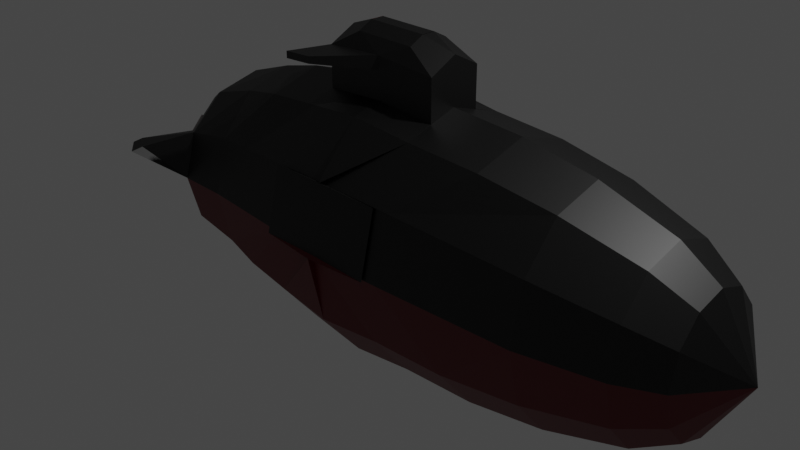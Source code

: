 # Source: submarine.blend  (saved by Blender 2.93.20; exported with 4.5.12 LTS)
import bpy
from mathutils import Matrix  # noqa: F401  (used for matrix-valued properties, if any)

bpy.ops.wm.read_factory_settings(use_empty=True)
scene = bpy.context.scene
scene.name = 'Scene'

# ---- collections
col_collection = bpy.data.collections.new('Collection'); scene.collection.children.link(col_collection)

# ---- materials (node trees are filled in below, after node groups)
mat_material_007 = bpy.data.materials.new('Material.007')
mat_material_007.use_transparent_shadow = False
mat_material = bpy.data.materials.new('Material')
mat_material.use_transparent_shadow = False
mat_material_008 = bpy.data.materials.new('Material.008')
mat_material_008.use_transparent_shadow = False

# ---- material node trees
mat_material_007.use_nodes = True; mat_material_007.node_tree.nodes.clear()
_N = mat_material_007.node_tree.nodes; _L = mat_material_007.node_tree.links
n0 = _N.new('ShaderNodeBsdfPrincipled'); n0.name = 'Principled BSDF'; n0.location = (10, 300)
n0.distribution = 'GGX'
n0.subsurface_method = 'BURLEY'
n0.inputs[0].default_value = (0.0, 0.0, 0.0, 1.0)
n0.inputs[3].default_value = 1.45
n0.inputs[27].default_value = (0.0, 0.0, 0.0, 1.0)
n0.inputs[28].default_value = 1.0
n1 = _N.new('ShaderNodeOutputMaterial'); n1.name = 'Material Output'; n1.location = (300, 300)
_L.new(n0.outputs[0], n1.inputs[0])
n1.is_active_output = True
mat_material.use_nodes = True; mat_material.node_tree.nodes.clear()
_N = mat_material.node_tree.nodes; _L = mat_material.node_tree.links
n0 = _N.new('ShaderNodeBsdfPrincipled'); n0.name = 'Principled BSDF'; n0.location = (10, 300)
n0.distribution = 'GGX'
n0.subsurface_method = 'BURLEY'
n0.inputs[0].default_value = (0.1193, 0.0, 0.003136, 1.0)
n0.inputs[3].default_value = 1.45
n0.inputs[27].default_value = (0.0, 0.0, 0.0, 1.0)
n0.inputs[28].default_value = 1.0
n1 = _N.new('ShaderNodeOutputMaterial'); n1.name = 'Material Output'; n1.location = (300, 300)
_L.new(n0.outputs[0], n1.inputs[0])
n1.is_active_output = True
mat_material_008.use_nodes = True; mat_material_008.node_tree.nodes.clear()
_N = mat_material_008.node_tree.nodes; _L = mat_material_008.node_tree.links
n0 = _N.new('ShaderNodeBsdfPrincipled'); n0.name = 'Principled BSDF'; n0.location = (10, 300)
n0.distribution = 'GGX'
n0.subsurface_method = 'BURLEY'
n0.inputs[0].default_value = (0.3185, 0.2825, 0.2825, 1.0)
n0.inputs[3].default_value = 1.45
n0.inputs[27].default_value = (0.0, 0.0, 0.0, 1.0)
n0.inputs[28].default_value = 1.0
n1 = _N.new('ShaderNodeOutputMaterial'); n1.name = 'Material Output'; n1.location = (300, 300)
_L.new(n0.outputs[0], n1.inputs[0])
n1.is_active_output = True

# ---- world
world_world = bpy.data.worlds.new('World'); scene.world = world_world
world_world.use_nodes = True; world_world.node_tree.nodes.clear()
_N = world_world.node_tree.nodes; _L = world_world.node_tree.links
n0 = _N.new('ShaderNodeOutputWorld'); n0.name = 'World Output'; n0.location = (300, 300)
n1 = _N.new('ShaderNodeBackground'); n1.name = 'Background'; n1.location = (10, 300)
n1.inputs[0].default_value = (0.05088, 0.05088, 0.05088, 1.0)
_L.new(n1.outputs[0], n0.inputs[0])
n0.is_active_output = True
world_world.color = (0.05088, 0.05088, 0.05088)
world_world.use_sun_shadow = False
world_world.sun_shadow_jitter_overblur = 0.0

# ---- cameras
cam_camera = bpy.data.cameras.new('Camera')
cam_camera.clip_end = 100.0
cam_camera.ortho_scale = 7.314

# ---- lights
light_light = bpy.data.lights.new('Light', 'POINT')
light_light.transmission_factor = 0.0
light_light.energy = 1000.0
light_light.shadow_soft_size = 0.1
light_light.shadow_maximum_resolution = 0.006
light_light.use_absolute_resolution = True

# ---- meshes
me_cylinder = bpy.data.meshes.new('Cylinder')
me_cylinder.from_pydata([(0.0, 1.0, -1.0), (0.5, 0.866, -1.0), (0.866, 0.5, -1.0), (1.0, -4.371e-08, -1.0), (0.866, -0.5, -1.0), (0.5, -0.866, -1.0), (1.51e-07, -1.0, -1.0), (-0.5, -0.866, -1.0), (-0.866, -0.5, -1.0), (-1.0, -4.649e-07, -1.0), (-0.866, 0.5, -1.0), (-0.5, 0.866, -1.0), (1.643e-08, 1.225, -5.25e-05), (0.7316, 1.061, -5.249e-05), (1.267, 0.6125, -5.249e-05), (1.463, -2.235e-08, -5.249e-05), (1.267, -0.6125, -5.249e-05), (0.7316, -1.061, -5.249e-05), (2.374e-07, -1.225, -5.25e-05), (-0.7316, -1.061, -5.25e-05), (-1.267, -0.6125, -5.25e-05), (-1.267, 0.6125, -5.25e-05), (-0.7316, 1.061, -5.25e-05), (0.01554, -0.0008478, 1.703), (0.01655, -0.001075, 1.703), (0.01729, -0.001697, 1.703), (0.01757, -0.002546, 1.703), (0.01729, -0.003395, 1.703), (0.01655, -0.004017, 1.703), (0.01554, -0.004244, 1.703), (0.01452, -0.004017, 1.703), (0.01378, -0.003395, 1.703), (0.01351, -0.002546, 1.703), (0.01378, -0.001697, 1.703), (0.01452, -0.001075, 1.703), (0.6558, 0.9509, -0.5491), (1.136, 0.549, -0.5491), (1.312, -3.387e-08, -0.5491), (1.136, -0.549, -0.5491), (0.6558, -0.9509, -0.5491), (-0.01341, -1.098, -0.2589), (-0.6692, -0.9509, -0.2589), (-1.136, -0.549, -0.5491), (-1.312, -4.964e-07, -0.5491), (-1.136, 0.549, -0.5491), (-0.6759, 0.9509, -0.2618), (-0.02011, 1.098, -0.2618), (0.6946, 1.007, 0.2914), (1.203, 0.5815, 0.2914), (1.389, -2.775e-08, 0.2914), (1.203, -0.5815, 0.2914), (0.6946, -1.007, 0.2914), (-0.01341, -1.163, -0.001509), (-0.708, -1.007, -0.001509), (-1.203, -0.5815, 0.2914), (-1.389, -5.176e-07, 0.2914), (-1.203, 0.5815, 0.2914), (-0.7147, 1.007, -0.001509), (-0.02011, 1.163, -0.001509), (-0.02011, 1.163, -0.003526), (0.6946, 1.007, -0.2908), (1.203, 0.5815, -0.2908), (1.389, -2.775e-08, -0.2908), (1.203, -0.5815, -0.2908), (0.6946, -1.007, -0.2908), (-0.01341, -1.163, -0.0006815), (-0.708, -1.007, -0.0006815), (-1.203, -0.5815, -0.2908), (-1.389, -5.176e-07, -0.2908), (-1.203, 0.5815, -0.2908), (-0.7147, 1.007, -0.003526), (0.5972, 0.866, -0.7557), (1.034, 0.5, -0.7557), (1.194, -4.371e-08, -0.7557), (1.034, -0.5, -0.7557), (0.5972, -0.866, -0.7557), (1.695e-07, -1.0, -0.7557), (-0.5972, -0.866, -0.7557), (-1.034, -0.5, -0.7557), (-1.194, -4.649e-07, -0.7557), (-1.034, 0.5, -0.7557), (-0.5972, 0.866, -0.7557), (-1.082e-08, 1.0, -0.7557), (2.889e-08, 0.8385, -1.096), (0.4192, 0.7261, -1.096), (0.7261, 0.4192, -1.096), (0.8385, -5.912e-08, -1.096), (0.7261, -0.4192, -1.096), (0.4192, -0.7261, -1.096), (1.555e-07, -0.8385, -1.096), (-0.4192, -0.7261, -1.096), (-0.7261, -0.4192, -1.096), (-0.8385, -4.123e-07, -1.096), (-0.7261, 0.4192, -1.096), (-0.4192, 0.7261, -1.096), (4.029e-08, 0.6061, -1.126), (0.3031, 0.5249, -1.126), (0.5249, 0.3031, -1.126), (0.6061, -6.283e-08, -1.126), (0.5249, -0.3031, -1.126), (0.3031, -0.5249, -1.126), (1.297e-07, -0.6061, -1.126), (-0.3031, -0.5249, -1.126), (-0.5249, -0.3031, -1.126), (-0.6061, -3.274e-07, -1.126), (-0.5249, 0.3031, -1.126), (-0.3031, 0.5249, -1.126), (2.984e-08, 0.719, -1.126), (0.3595, 0.6227, -1.126), (0.6227, 0.3595, -1.126), (0.719, -6.98e-08, -1.126), (0.6227, -0.3595, -1.126), (0.3595, -0.6227, -1.126), (1.384e-07, -0.719, -1.126), (-0.3595, -0.6227, -1.126), (-0.6227, -0.3595, -1.126), (-0.719, -3.727e-07, -1.126), (-0.6227, 0.3595, -1.126), (-0.3595, 0.6227, -1.126), (1.194e-07, 0.185, -1.126), (0.09251, 0.1602, -1.126), (0.1602, 0.09251, -1.126), (0.185, -3.035e-08, -1.126), (0.1602, -0.09251, -1.126), (0.09251, -0.1602, -1.126), (1.429e-07, -0.185, -1.126), (-0.09251, -0.1602, -1.126), (-0.1602, -0.09251, -1.126), (-0.185, -1.195e-07, -1.126), (-0.1602, 0.09251, -1.126), (-0.09251, 0.1602, -1.126), (9.993e-08, 0.6061, -1.126), (0.3031, 0.5249, -1.126), (0.5249, 0.3031, -1.126), (0.6061, -6.283e-08, -1.126), (0.5249, -0.3031, -1.126), (0.3031, -0.5249, -1.126), (1.951e-07, -0.6061, -1.126), (-0.3031, -0.5249, -1.126), (-0.5249, -0.3031, -1.126), (-0.6061, -3.274e-07, -1.126), (-0.5249, 0.3031, -1.126), (-0.3031, 0.5249, -1.126), (5.695e-08, 0.185, -1.108), (0.09251, 0.1602, -1.108), (0.1602, 0.09251, -1.108), (0.185, -3.035e-08, -1.108), (0.1602, -0.09251, -1.108), (0.09251, -0.1602, -1.108), (7.49e-08, -0.185, -1.108), (-0.09251, -0.1602, -1.108), (-0.1602, -0.09251, -1.108), (-0.185, -1.195e-07, -1.108), (-0.1602, 0.09251, -1.108), (-0.09251, 0.1602, -1.108), (7.208e-08, 0.185, -1.127), (0.09251, 0.1602, -1.127), (0.1602, 0.09251, -1.127), (0.185, -3.035e-08, -1.127), (0.1602, -0.09251, -1.127), (0.09251, -0.1602, -1.127), (9.003e-08, -0.185, -1.127), (-0.09251, -0.1602, -1.127), (-0.1602, -0.09251, -1.127), (-0.185, -1.195e-07, -1.127), (-0.1602, 0.09251, -1.127), (-0.09251, 0.1602, -1.127), (5.867e-08, 0.185, -1.16), (0.09251, 0.1602, -1.16), (0.1602, 0.09251, -1.16), (0.185, -3.035e-08, -1.16), (0.1602, -0.09251, -1.16), (0.09251, -0.1602, -1.16), (7.662e-08, -0.185, -1.16), (-0.09251, -0.1602, -1.16), (-0.1602, -0.09251, -1.16), (-0.185, -1.195e-07, -1.16), (-0.1602, 0.09251, -1.16), (-0.09251, 0.1602, -1.16), (5.866e-08, 0.185, -1.16), (0.09251, 0.1602, -1.16), (0.1602, 0.09251, -1.16), (0.185, -3.035e-08, -1.16), (0.1602, -0.09251, -1.16), (0.09251, -0.1602, -1.16), (7.661e-08, -0.185, -1.16), (-0.09251, -0.1602, -1.16), (-0.1602, -0.09251, -1.16), (-0.185, -1.195e-07, -1.16), (-0.1602, 0.09251, -1.16), (-0.09251, 0.1602, -1.16), (-0.1602, -0.09251, -1.144), (-7.191e-08, 0.1201, -1.222), (6.494e-08, 0.185, -1.144), (0.06005, 0.104, -1.222), (0.09251, 0.1602, -1.144), (0.104, 0.06005, -1.222), (-0.09251, 0.1602, -1.144), (0.1201, -1.299e-08, -1.222), (0.1602, -0.09251, -1.144), (0.104, -0.06005, -1.222), (-0.09251, -0.1602, -1.144), (0.06005, -0.104, -1.222), (-0.185, -1.195e-07, -1.144), (-2.68e-08, -0.1201, -1.222), (-0.1602, 0.09251, -1.144), (-0.06005, -0.104, -1.222), (0.1602, 0.09251, -1.144), (-0.104, -0.06005, -1.222), (0.185, -3.035e-08, -1.144), (-0.1201, -7.072e-08, -1.222), (0.09251, -0.1602, -1.144), (-0.104, 0.06005, -1.222), (8.29e-08, -0.185, -1.144), (-0.06005, 0.104, -1.222), (-1.774e-07, 0.006068, -1.256), (-1.324e-07, 0.06461, -1.245), (0.003034, 0.005255, -1.256), (0.03231, 0.05596, -1.245), (0.005255, 0.003034, -1.256), (0.05596, 0.03231, -1.245), (0.006068, 1.583e-08, -1.256), (0.06461, 5.778e-10, -1.245), (0.005255, -0.003034, -1.256), (0.05596, -0.03231, -1.245), (0.003034, -0.005255, -1.256), (0.03231, -0.05596, -1.245), (-9.174e-08, -0.006068, -1.256), (-6.712e-08, -0.06461, -1.245), (-0.003034, -0.005255, -1.256), (-0.03231, -0.05596, -1.245), (-0.005255, -0.003034, -1.256), (-0.05596, -0.03231, -1.245), (-0.006068, 4.191e-09, -1.256), (-0.06461, -3.182e-08, -1.245), (-0.005255, 0.003034, -1.256), (-0.05596, 0.03231, -1.245), (-0.003034, 0.005255, -1.256), (-0.03231, 0.05596, -1.245), (5.866e-08, 0.185, -1.16), (0.09251, 0.1602, -1.16), (7.661e-08, -0.185, -1.16), (-0.09251, -0.1602, -1.16), (6.494e-08, 0.185, -1.144), (0.09251, 0.1602, -1.144), (-0.09251, -0.1602, -1.144), (8.29e-08, -0.185, -1.144), (1.045e-07, 0.1169, -1.16), (0.05359, 0.1013, -1.16), (0.09282, 0.05847, -1.16), (1.149e-07, -0.1169, -1.16), (-0.05359, -0.1013, -1.16), (-0.09282, -0.05847, -1.16), (1.178e-07, -0.1169, -1.144), (-0.05359, -0.1013, -1.144), (0.05359, 0.1013, -1.144), (-0.09282, -0.05847, -1.144), (1.074e-07, 0.1169, -1.144), (0.09282, 0.05847, -1.144), (0.151, 0.7319, -1.16), (0.3454, 0.6526, -1.16), (0.5055, 0.5087, -1.16), (-0.151, -0.7319, -1.16), (-0.3454, -0.6526, -1.16), (-0.5055, -0.5087, -1.16), (-0.151, -0.7319, -1.144), (-0.3454, -0.6526, -1.144), (0.3454, 0.6526, -1.144), (-0.5055, -0.5087, -1.144), (0.151, 0.7319, -1.144), (0.5055, 0.5087, -1.144), (-1.203, -0.5815, 0.2914), (-1.267, -0.6125, -5.25e-05), (-1.389, -5.176e-07, 0.2914), (-1.592, -0.2937, 0.2914), (-1.203, 0.5815, 0.2914), (-1.267, 0.6125, -5.25e-05), (-1.203, -0.5815, -0.2908), (-1.389, -5.176e-07, -0.2908), (-1.203, 0.5815, -0.2908), (-1.297, -0.2937, 0.2914), (-1.35, -0.3094, -5.25e-05), (-1.451, -5.969e-07, 0.2914), (1.842e-08, 1.163, 0.2914), (-1.297, 0.2937, 0.2914), (-1.35, 0.3094, -5.25e-05), (-1.297, -0.2937, -0.2908), (-1.451, -5.969e-07, -0.2908), (-1.297, 0.2937, -0.2908), (-1.645, -0.3094, -7.259e-05), (-1.745, -6.868e-07, 0.2914), (-1.592, 0.2937, 0.2914), (-1.645, 0.3094, -7.259e-05), (-1.592, -0.2937, -0.2908), (-1.745, -6.868e-07, -0.2908), (-1.592, 0.2937, -0.2908), (-0.7316, 1.061, -5.25e-05), (-0.6946, 1.007, 0.2914), (-0.7316, -1.061, -5.25e-05), (-0.6946, -1.007, 0.2914), (2.374e-07, -1.225, -5.25e-05), (2.282e-07, -1.163, 0.2914), (1.643e-08, 1.225, -5.25e-05), (6.759e-09, 1.163, -0.2908), (-1.738, -0.2937, 0.2914), (-1.933, -0.2289, 0.1446), (-1.932, -0.2288, 0.1467), (-1.932, -0.2288, -0.1469), (-1.791, -0.3094, -8.261e-05), (-2.014, 0.07289, 0.1446), (-2.014, -0.07289, 0.1446), (-1.892, -7.315e-07, 0.2914), (-2.014, -0.07289, 0.1467), (-2.014, 0.07289, 0.1467), (-2.014, 0.07289, -0.1469), (-2.014, -0.07289, -0.1469), (-1.933, 0.2289, 0.1446), (-1.738, 0.2937, 0.2914), (-1.791, 0.3094, -8.261e-05), (-1.932, 0.2288, -0.1469), (-1.932, 0.2288, 0.1467), (-1.933, -0.2289, -0.144), (-1.738, -0.2937, -0.2908), (-2.014, 0.07289, -0.144), (-1.892, -7.315e-07, -0.2908), (-2.014, -0.07289, -0.144), (-1.738, 0.2937, -0.2908), (-1.933, 0.2289, -0.144), (2.165e-07, -1.163, -0.2908), (-0.6946, -1.007, -0.2908), (-0.6946, 1.007, -0.2908), (-0.6946, 1.007, -0.2908), (6.759e-09, 1.163, -0.2908), (-0.6946, 1.007, 0.2914), (1.842e-08, 1.163, 0.2914), (-0.6946, -1.007, 0.2914), (-0.7316, -1.061, -5.25e-05), (-0.7316, 1.061, -5.25e-05), (1.643e-08, 1.225, -5.25e-05), (2.165e-07, -1.163, -0.2908), (-0.6946, -1.007, -0.2908), (2.282e-07, -1.163, 0.2914), (2.374e-07, -1.225, -5.25e-05), (0.007769, 1.019, 0.9975), (0.617, 0.8822, 0.9975), (1.063, 0.5088, 0.9975), (1.226, -0.001273, 0.9975), (1.063, -0.5113, 0.9975), (0.617, -0.8847, 0.9975), (0.007769, -1.021, 0.9975), (-0.6015, -0.8847, 0.9975), (-1.048, -0.5113, 0.9975), (-1.211, -0.001273, 0.9975), (-1.048, 0.5088, 0.9975), (-0.6015, 0.8822, 0.9975), (0.01165, 0.8144, 1.35), (0.4992, 0.705, 1.35), (0.856, 0.4062, 1.35), (0.9867, -0.00191, 1.35), (0.856, -0.41, 1.35), (0.4992, -0.7088, 1.35), (0.01165, -0.8182, 1.35), (-0.4759, -0.7088, 1.35), (-0.8327, -0.41, 1.35), (-0.9634, -0.00191, 1.35), (-0.8327, 0.4062, 1.35), (-0.4759, 0.705, 1.35), (0.6783, 0.9773, 0.6444), (1.172, 0.564, 0.6444), (1.353, -0.0006365, 0.6444), (1.172, -0.5653, 0.6444), (0.6783, -0.9786, 0.6444), (-0.009522, -1.13, 0.3515), (-0.684, -0.9786, 0.3515), (-1.164, -0.5653, 0.6444), (-1.345, -0.000637, 0.6444), (-1.164, 0.564, 0.6444), (-0.6907, 0.9773, 0.3515), (-0.01623, 1.129, 0.3515), (0.0136, 0.5953, 1.527), (0.3705, 0.5153, 1.527), (0.6317, 0.2966, 1.527), (0.7274, -0.002228, 1.527), (0.6317, -0.301, 1.527), (0.3705, -0.5197, 1.527), (0.0136, -0.5998, 1.527), (-0.3433, -0.5197, 1.527), (-0.6045, -0.301, 1.527), (-0.7002, -0.002228, 1.527), (-0.6045, 0.2966, 1.527), (-0.3433, 0.5153, 1.527), (-1.668, -0.7022, -0.2267), (-1.642, -0.6945, -0.3705), (-1.715, -0.6945, -0.3705), (-1.741, -0.7022, -0.2268), (-1.667, 0.6879, -0.2215), (-1.64, 0.6798, -0.3707), (-1.743, 0.6879, -0.2215), (-1.715, 0.6798, -0.3707), (-0.3992, 1.424, -1.169), (-0.3623, 1.558, -1.169), (-0.3933, 1.284, -1.265), (-0.3623, 1.396, -1.265), (-0.3437, -1.456, -1.138), (-0.3617, -1.322, -1.138), (-0.3437, -1.294, -1.234), (-0.3588, -1.182, -1.234), (0.01457, 0.2972, 1.615), (0.1935, 0.2571, 1.615), (0.3245, 0.1474, 1.615), (0.3725, -0.002387, 1.615), (0.3245, -0.1522, 1.615), (0.1935, -0.2619, 1.615), (0.01457, -0.302, 1.615), (-0.1644, -0.2619, 1.615), (-0.2954, -0.1522, 1.615), (-0.3433, -0.002387, 1.615), (-0.2954, 0.1474, 1.615), (-0.1644, 0.2571, 1.615)], [], [(8, 9, 92, 91), (65, 18, 300, 328), (69, 21, 22, 70), (68, 67, 277, 278), (56, 21, 276, 275), (66, 19, 20, 67), (59, 70, 330, 303), (64, 17, 18, 65), (63, 16, 17, 64), (62, 15, 16, 63), (61, 14, 15, 62), (60, 13, 14, 61), (59, 12, 13, 60), (418, 34, 23, 407), (417, 33, 34, 418), (416, 32, 33, 417), (415, 31, 32, 416), (414, 30, 31, 415), (413, 29, 30, 414), (412, 28, 29, 413), (411, 27, 28, 412), (410, 26, 27, 411), (409, 25, 26, 410), (408, 24, 25, 409), (407, 23, 24, 408), (82, 46, 35, 71), (71, 35, 36, 72), (72, 36, 37, 73), (73, 37, 38, 74), (74, 38, 39, 75), (75, 39, 40, 76), (76, 40, 41, 77), (77, 41, 42, 78), (78, 42, 43, 79), (79, 43, 44, 80), (80, 44, 45, 81), (81, 45, 46, 82), (12, 58, 47, 13), (13, 47, 48, 14), (14, 48, 49, 15), (15, 49, 50, 16), (16, 50, 51, 17), (17, 51, 52, 18), (12, 59, 303, 302), (19, 53, 54, 20), (55, 56, 275, 273), (67, 20, 272, 277), (21, 56, 57, 22), (57, 58, 283, 297), (46, 59, 60, 35), (35, 60, 61, 36), (36, 61, 62, 37), (37, 62, 63, 38), (38, 63, 64, 39), (39, 64, 65, 40), (40, 65, 66, 41), (41, 66, 67, 42), (42, 67, 68, 43), (43, 68, 69, 44), (44, 69, 70, 45), (45, 70, 59, 46), (11, 81, 82, 0), (10, 80, 81, 11), (9, 79, 80, 10), (8, 78, 79, 9), (7, 77, 78, 8), (6, 76, 77, 7), (5, 75, 76, 6), (4, 74, 75, 5), (3, 73, 74, 4), (2, 72, 73, 3), (1, 71, 72, 2), (0, 82, 71, 1), (90, 91, 115, 114), (7, 8, 91, 90), (89, 6, 403, 405), (5, 6, 89, 88), (4, 5, 88, 87), (3, 4, 87, 86), (83, 94, 401, 402), (0, 1, 84, 83), (2, 3, 86, 85), (10, 11, 94, 93), (1, 2, 85, 84), (9, 10, 93, 92), (105, 106, 142, 141), (87, 88, 112, 111), (94, 83, 107, 118), (84, 85, 109, 108), (91, 92, 116, 115), (88, 89, 113, 112), (85, 86, 110, 109), (92, 93, 117, 116), (89, 90, 114, 113), (86, 87, 111, 110), (93, 94, 118, 117), (83, 84, 108, 107), (96, 95, 107, 108), (97, 96, 108, 109), (98, 97, 109, 110), (99, 98, 110, 111), (100, 99, 111, 112), (101, 100, 112, 113), (102, 101, 113, 114), (103, 102, 114, 115), (104, 103, 115, 116), (105, 104, 116, 117), (106, 105, 117, 118), (95, 106, 118, 107), (122, 123, 147, 146), (95, 96, 132, 131), (102, 103, 139, 138), (99, 100, 136, 135), (106, 95, 131, 142), (96, 97, 133, 132), (103, 104, 140, 139), (100, 101, 137, 136), (97, 98, 134, 133), (104, 105, 141, 140), (101, 102, 138, 137), (98, 99, 135, 134), (120, 119, 131, 132), (121, 120, 132, 133), (122, 121, 133, 134), (123, 122, 134, 135), (124, 123, 135, 136), (125, 124, 136, 137), (126, 125, 137, 138), (127, 126, 138, 139), (128, 127, 139, 140), (129, 128, 140, 141), (130, 129, 141, 142), (119, 130, 142, 131), (149, 150, 162, 161), (129, 130, 154, 153), (119, 120, 144, 143), (126, 127, 151, 150), (123, 124, 148, 147), (130, 119, 143, 154), (120, 121, 145, 144), (127, 128, 152, 151), (124, 125, 149, 148), (121, 122, 146, 145), (128, 129, 153, 152), (125, 126, 150, 149), (211, 213, 173, 172), (146, 147, 159, 158), (153, 154, 166, 165), (143, 144, 156, 155), (150, 151, 163, 162), (147, 148, 160, 159), (154, 143, 155, 166), (144, 145, 157, 156), (151, 152, 164, 163), (148, 149, 161, 160), (145, 146, 158, 157), (152, 153, 165, 164), (173, 174, 186, 185), (207, 209, 170, 169), (203, 205, 177, 176), (167, 193, 257, 247), (209, 199, 171, 170), (205, 197, 178, 177), (191, 175, 252, 256), (174, 173, 250, 251), (199, 211, 172, 171), (197, 193, 167, 178), (207, 169, 249, 258), (191, 203, 176, 175), (178, 167, 179, 190), (170, 171, 183, 182), (177, 178, 190, 189), (174, 175, 187, 186), (171, 172, 184, 183), (180, 181, 196, 194), (175, 176, 188, 187), (172, 173, 185, 184), (168, 169, 181, 180), (169, 170, 182, 181), (176, 177, 189, 188), (220, 218, 194, 196), (181, 182, 198, 196), (182, 183, 200, 198), (183, 184, 202, 200), (184, 185, 204, 202), (185, 186, 206, 204), (186, 187, 208, 206), (187, 188, 210, 208), (188, 189, 212, 210), (189, 190, 214, 212), (179, 180, 194, 192), (167, 168, 180, 179), (216, 238, 214, 192), (222, 220, 196, 198), (224, 222, 198, 200), (226, 224, 200, 202), (228, 226, 202, 204), (230, 228, 204, 206), (232, 230, 206, 208), (234, 232, 208, 210), (236, 234, 210, 212), (238, 236, 212, 214), (163, 164, 203, 191), (215, 217, 219, 221, 223, 225, 227, 229, 231, 233, 235, 237), (190, 179, 192, 214), (217, 215, 216, 218), (219, 217, 218, 220), (221, 219, 220, 222), (223, 221, 222, 224), (225, 223, 224, 226), (227, 225, 226, 228), (229, 227, 228, 230), (231, 229, 230, 232), (233, 231, 232, 234), (235, 233, 234, 236), (237, 235, 236, 238), (215, 237, 238, 216), (218, 216, 192, 194), (156, 157, 207, 195), (166, 155, 193, 197), (159, 160, 211, 199), (162, 163, 191, 201), (155, 156, 195, 193), (165, 166, 197, 205), (158, 159, 199, 209), (161, 162, 201, 213), (164, 165, 205, 203), (157, 158, 209, 207), (160, 161, 213, 211), (193, 195, 244, 243), (186, 185, 241, 242), (213, 201, 245, 246), (179, 180, 240, 239), (248, 247, 259, 260), (257, 255, 267, 269), (252, 251, 263, 264), (258, 249, 261, 270), (168, 167, 247, 248), (175, 174, 251, 252), (213, 201, 254, 253), (201, 191, 256, 254), (195, 207, 258, 255), (169, 168, 248, 249), (193, 195, 255, 257), (173, 213, 253, 250), (265, 266, 263, 262), (269, 267, 260, 259), (266, 268, 264, 263), (267, 270, 261, 260), (256, 252, 264, 268), (250, 253, 265, 262), (255, 258, 270, 267), (249, 248, 260, 261), (253, 254, 266, 265), (247, 257, 269, 259), (251, 250, 262, 263), (254, 256, 268, 266), (276, 279, 288, 285), (272, 271, 280, 281), (279, 278, 287, 288), (275, 276, 285, 284), (20, 54, 271, 272), (54, 55, 273, 271), (69, 68, 278, 279), (21, 69, 279, 276), (281, 280, 274, 289), (288, 287, 294, 295), (284, 285, 292, 291), (282, 284, 291, 290), (277, 272, 281, 286), (271, 273, 282, 280), (278, 277, 286, 287), (273, 275, 284, 282), (329, 328, 339, 340), (295, 326, 398, 396), (313, 309, 316, 320), (295, 294, 324, 326), (285, 288, 295, 292), (286, 281, 289, 293), (280, 282, 290, 274), (287, 286, 293, 294), (291, 292, 318, 317), (293, 289, 391, 392), (274, 290, 311, 304), (323, 314, 319, 327), (306, 305, 310, 312), (294, 293, 322, 324), (290, 291, 317, 311), (321, 307, 315, 325), (306, 307, 308), (309, 310, 311), (312, 313, 314, 315), (318, 319, 320), (323, 324, 325), (305, 306, 308, 304), (309, 313, 312, 310), (317, 318, 320, 316), (313, 320, 319, 314), (306, 312, 315, 307), (304, 311, 310, 305), (311, 317, 316, 309), (307, 321, 322, 308), (314, 323, 325, 315), (318, 326, 327, 319), (321, 325, 324, 322), (323, 327, 326, 324), (289, 274, 304, 308), (300, 301, 341, 342), (297, 283, 334, 333), (296, 297, 333, 337), (53, 19, 298, 299), (22, 57, 297, 296), (19, 66, 329, 298), (58, 12, 302, 283), (70, 22, 296, 330), (52, 53, 299, 301), (66, 65, 328, 329), (18, 52, 301, 300), (328, 300, 342, 339), (299, 298, 336, 335), (301, 299, 335, 341), (303, 330, 331, 332), (283, 302, 338, 334), (330, 296, 337, 331), (302, 303, 332, 338), (298, 329, 340, 336), (378, 343, 344, 367), (367, 344, 345, 368), (368, 345, 346, 369), (369, 346, 347, 370), (370, 347, 348, 371), (371, 348, 349, 372), (372, 349, 350, 373), (373, 350, 351, 374), (374, 351, 352, 375), (375, 352, 353, 376), (376, 353, 354, 377), (377, 354, 343, 378), (343, 355, 356, 344), (344, 356, 357, 345), (345, 357, 358, 346), (346, 358, 359, 347), (347, 359, 360, 348), (348, 360, 361, 349), (349, 361, 362, 350), (350, 362, 363, 351), (351, 363, 364, 352), (352, 364, 365, 353), (353, 365, 366, 354), (354, 366, 355, 343), (57, 377, 378, 58), (56, 376, 377, 57), (55, 375, 376, 56), (54, 374, 375, 55), (53, 373, 374, 54), (52, 372, 373, 53), (51, 371, 372, 52), (50, 370, 371, 51), (49, 369, 370, 50), (48, 368, 369, 49), (47, 367, 368, 48), (58, 378, 367, 47), (355, 379, 380, 356), (356, 380, 381, 357), (357, 381, 382, 358), (358, 382, 383, 359), (359, 383, 384, 360), (360, 384, 385, 361), (361, 385, 386, 362), (362, 386, 387, 363), (363, 387, 388, 364), (364, 388, 389, 365), (365, 389, 390, 366), (366, 390, 379, 355), (392, 391, 394, 393), (289, 308, 394, 391), (322, 293, 392, 393), (308, 322, 393, 394), (395, 396, 398, 397), (326, 318, 397, 398), (318, 292, 395, 397), (292, 295, 396, 395), (399, 400, 402, 401), (11, 0, 400, 399), (94, 11, 399, 401), (0, 83, 402, 400), (403, 404, 406, 405), (7, 90, 406, 404), (6, 7, 404, 403), (90, 89, 405, 406), (379, 407, 408, 380), (380, 408, 409, 381), (381, 409, 410, 382), (382, 410, 411, 383), (383, 411, 412, 384), (384, 412, 413, 385), (385, 413, 414, 386), (386, 414, 415, 387), (387, 415, 416, 388), (388, 416, 417, 389), (389, 417, 418, 390), (390, 418, 407, 379)])
me_cylinder.polygons.foreach_set('material_index', [0, 1, 0, 1, 1, 0, 0, 1, 1, 1, 1, 1, 1, 0, 0, 0, 0, 0, 0, 1, 1, 1, 1, 1, 1, 1, 1, 1, 1, 1, 1, 0, 0, 0, 0, 0, 0, 1, 1, 1, 1, 1, 1, 1, 0, 1, 1, 0, 0, 1, 1, 1, 1, 1, 1, 0, 0, 0, 0, 0, 1, 0, 0, 0, 0, 0, 0, 1, 1, 1, 1, 1, 1, 0, 0, 0, 1, 1, 1, 0, 1, 1, 0, 1, 0, 1, 1, 0, 1, 0, 1, 1, 0, 0, 1, 0, 1, 1, 1, 1, 1, 1, 1, 1, 1, 1, 1, 1, 1, 1, 1, 1, 1, 1, 1, 1, 1, 1, 1, 1, 1, 1, 1, 1, 1, 1, 1, 1, 1, 1, 1, 1, 1, 1, 1, 1, 1, 1, 1, 1, 1, 1, 1, 1, 1, 2, 1, 1, 1, 1, 1, 1, 1, 1, 1, 1, 1, 1, 2, 2, 1, 2, 2, 1, 1, 2, 2, 1, 2, 1, 1, 1, 1, 1, 2, 1, 1, 1, 1, 1, 2, 2, 2, 2, 2, 2, 2, 2, 2, 2, 2, 1, 2, 2, 2, 2, 2, 2, 2, 2, 2, 2, 2, 2, 2, 2, 2, 2, 2, 2, 2, 2, 2, 2, 2, 2, 2, 2, 1, 2, 2, 2, 2, 2, 2, 2, 2, 2, 2, 1, 1, 1, 1, 2, 1, 2, 2, 1, 1, 1, 2, 1, 1, 2, 1, 2, 2, 2, 2, 2, 2, 1, 2, 2, 2, 2, 2, 0, 0, 0, 0, 1, 1, 1, 1, 0, 0, 0, 0, 0, 0, 0, 0, 1, 0, 0, 0, 0, 0, 0, 0, 0, 0, 0, 0, 0, 0, 0, 0, 0, 0, 0, 0, 0, 0, 0, 0, 0, 0, 0, 0, 0, 1, 0, 0, 0, 0, 1, 1, 1, 0, 0, 0, 1, 0, 0, 0, 1, 1, 1, 1, 1, 1, 1, 1, 1, 1, 1, 1, 1, 1, 1, 0, 0, 0, 0, 0, 0, 1, 1, 1, 1, 1, 1, 0, 0, 0, 0, 0, 0, 0, 0, 0, 0, 0, 0, 1, 1, 1, 1, 1, 1, 1, 1, 1, 1, 1, 1, 0, 0, 0, 0, 0, 0, 0, 0, 0, 0, 0, 0, 0, 0, 0, 0, 0, 0, 0, 0, 0, 0, 1, 1, 1, 1, 1, 1, 0, 0, 0, 0, 0, 0])
_uv = me_cylinder.uv_layers.new(name='UVMap')
_uv.uv.foreach_set('vector', [0.3333, 0.5, 0.25, 0.5, 0.25, 0.5, 0.3333, 0.5, 0.5, 0.6875, 0.5, 0.75, 0.5, 0.75, 0.5, 0.6875, 0.1667, 0.6875, 0.1667, 0.75, 0.08333, 0.75, 0.08333, 0.6875, 0.25, 0.6875, 0.3333, 0.6875, 0.3333, 0.6875, 0.25, 0.6875, 0.1667, 0.8127, 0.1667, 0.75, 0.1667, 0.75, 0.1667, 0.8127, 0.4167, 0.6875, 0.4167, 0.75, 0.3333, 0.75, 0.3333, 0.6875, 7.451e-08, 0.6875, 0.08333, 0.6875, 0.08333, 0.6875, 7.451e-08, 0.6875, 0.5833, 0.6875, 0.5833, 0.75, 0.5, 0.75, 0.5, 0.6875, 0.6667, 0.6875, 0.6667, 0.75, 0.5833, 0.75, 0.5833, 0.6875, 0.75, 0.6875, 0.75, 0.75, 0.6667, 0.75, 0.6667, 0.6875, 0.8333, 0.6875, 0.8333, 0.75, 0.75, 0.75, 0.75, 0.6875, 0.9167, 0.6875, 0.9167, 0.75, 0.8333, 0.75, 0.8333, 0.6875, 1.0, 0.6875, 1.0, 0.75, 0.9167, 0.75, 0.9167, 0.6875, 0.08333, 0.8714, 0.08333, 0.8753, 7.451e-08, 0.8753, 7.451e-08, 0.8714, 0.1667, 0.8714, 0.1667, 0.8753, 0.08333, 0.8753, 0.08333, 0.8714, 0.25, 0.8714, 0.25, 0.8753, 0.1667, 0.8753, 0.1667, 0.8714, 0.3333, 0.8714, 0.3333, 0.8753, 0.25, 0.8753, 0.25, 0.8714, 0.4167, 0.8714, 0.4167, 0.8753, 0.3333, 0.8753, 0.3333, 0.8714, 0.5, 0.8714, 0.5, 0.8753, 0.4167, 0.8753, 0.4167, 0.8714, 0.5833, 0.8714, 0.5833, 0.8753, 0.5, 0.8753, 0.5, 0.8714, 0.6667, 0.8714, 0.6667, 0.8753, 0.5833, 0.8753, 0.5833, 0.8714, 0.75, 0.8714, 0.75, 0.8753, 0.6667, 0.8753, 0.6667, 0.8714, 0.8333, 0.8714, 0.8333, 0.8753, 0.75, 0.8753, 0.75, 0.8714, 0.9167, 0.8714, 0.9167, 0.8753, 0.8333, 0.8753, 0.8333, 0.8714, 1.0, 0.8714, 1.0, 0.8753, 0.9167, 0.8753, 0.9167, 0.8714, 1.0, 0.5611, 1.0, 0.625, 0.9167, 0.625, 0.9167, 0.5611, 0.9167, 0.5611, 0.9167, 0.625, 0.8333, 0.625, 0.8333, 0.5611, 0.8333, 0.5611, 0.8333, 0.625, 0.75, 0.625, 0.75, 0.5611, 0.75, 0.5611, 0.75, 0.625, 0.6667, 0.625, 0.6667, 0.5611, 0.6667, 0.5611, 0.6667, 0.625, 0.5833, 0.625, 0.5833, 0.5611, 0.5833, 0.5611, 0.5833, 0.625, 0.5, 0.625, 0.5, 0.5611, 0.5, 0.5611, 0.5, 0.625, 0.4167, 0.625, 0.4167, 0.5611, 0.4167, 0.5611, 0.4167, 0.625, 0.3333, 0.625, 0.3333, 0.5611, 0.3333, 0.5611, 0.3333, 0.625, 0.25, 0.625, 0.25, 0.5611, 0.25, 0.5611, 0.25, 0.625, 0.1667, 0.625, 0.1667, 0.5611, 0.1667, 0.5611, 0.1667, 0.625, 0.08333, 0.625, 0.08333, 0.5611, 0.08333, 0.5611, 0.08333, 0.625, 7.451e-08, 0.625, 7.451e-08, 0.5611, 1.0, 0.75, 1.0, 0.8127, 0.9167, 0.8127, 0.9167, 0.75, 0.9167, 0.75, 0.9167, 0.8127, 0.8333, 0.8127, 0.8333, 0.75, 0.8333, 0.75, 0.8333, 0.8127, 0.75, 0.8127, 0.75, 0.75, 0.75, 0.75, 0.75, 0.8127, 0.6667, 0.8127, 0.6667, 0.75, 0.6667, 0.75, 0.6667, 0.8127, 0.5833, 0.8127, 0.5833, 0.75, 0.5833, 0.75, 0.5833, 0.8127, 0.5, 0.8127, 0.5, 0.75, 1.0, 0.75, 1.0, 0.6875, 1.0, 0.6875, 1.0, 0.75, 0.4167, 0.75, 0.4167, 0.8127, 0.3333, 0.8127, 0.3333, 0.75, 0.25, 0.8127, 0.1667, 0.8127, 0.1667, 0.8127, 0.25, 0.8127, 0.3333, 0.6875, 0.3333, 0.75, 0.3333, 0.75, 0.3333, 0.6875, 0.1667, 0.75, 0.1667, 0.8127, 0.08333, 0.8127, 0.08333, 0.75, 0.08333, 0.8127, 7.451e-08, 0.8127, 7.451e-08, 0.8127, 0.08333, 0.8127, 1.0, 0.625, 1.0, 0.6875, 0.9167, 0.6875, 0.9167, 0.625, 0.9167, 0.625, 0.9167, 0.6875, 0.8333, 0.6875, 0.8333, 0.625, 0.8333, 0.625, 0.8333, 0.6875, 0.75, 0.6875, 0.75, 0.625, 0.75, 0.625, 0.75, 0.6875, 0.6667, 0.6875, 0.6667, 0.625, 0.6667, 0.625, 0.6667, 0.6875, 0.5833, 0.6875, 0.5833, 0.625, 0.5833, 0.625, 0.5833, 0.6875, 0.5, 0.6875, 0.5, 0.625, 0.5, 0.625, 0.5, 0.6875, 0.4167, 0.6875, 0.4167, 0.625, 0.4167, 0.625, 0.4167, 0.6875, 0.3333, 0.6875, 0.3333, 0.625, 0.3333, 0.625, 0.3333, 0.6875, 0.25, 0.6875, 0.25, 0.625, 0.25, 0.625, 0.25, 0.6875, 0.1667, 0.6875, 0.1667, 0.625, 0.1667, 0.625, 0.1667, 0.6875, 0.08333, 0.6875, 0.08333, 0.625, 0.08333, 0.625, 0.08333, 0.6875, 7.451e-08, 0.6875, 7.451e-08, 0.625, 0.08333, 0.5, 0.08333, 0.5611, 7.451e-08, 0.5611, 7.451e-08, 0.5, 0.1667, 0.5, 0.1667, 0.5611, 0.08333, 0.5611, 0.08333, 0.5, 0.25, 0.5, 0.25, 0.5611, 0.1667, 0.5611, 0.1667, 0.5, 0.3333, 0.5, 0.3333, 0.5611, 0.25, 0.5611, 0.25, 0.5, 0.4167, 0.5, 0.4167, 0.5611, 0.3333, 0.5611, 0.3333, 0.5, 0.5, 0.5, 0.5, 0.5611, 0.4167, 0.5611, 0.4167, 0.5, 0.5833, 0.5, 0.5833, 0.5611, 0.5, 0.5611, 0.5, 0.5, 0.6667, 0.5, 0.6667, 0.5611, 0.5833, 0.5611, 0.5833, 0.5, 0.75, 0.5, 0.75, 0.5611, 0.6667, 0.5611, 0.6667, 0.5, 0.8333, 0.5, 0.8333, 0.5611, 0.75, 0.5611, 0.75, 0.5, 0.9167, 0.5, 0.9167, 0.5611, 0.8333, 0.5611, 0.8333, 0.5, 1.0, 0.5, 1.0, 0.5611, 0.9167, 0.5611, 0.9167, 0.5, 0.4167, 0.5, 0.3333, 0.5, 0.3333, 0.5, 0.4167, 0.5, 0.4167, 0.5, 0.3333, 0.5, 0.3333, 0.5, 0.4167, 0.5, 0.5, 0.5, 0.5, 0.5, 0.5, 0.5, 0.5, 0.5, 0.5833, 0.5, 0.5, 0.5, 0.5, 0.5, 0.5833, 0.5, 0.6667, 0.5, 0.5833, 0.5, 0.5833, 0.5, 0.6667, 0.5, 0.75, 0.5, 0.6667, 0.5, 0.6667, 0.5, 0.75, 0.5, 7.451e-08, 0.5, 0.08333, 0.5, 0.08333, 0.5, 7.451e-08, 0.5, 1.0, 0.5, 0.9167, 0.5, 0.9167, 0.5, 1.0, 0.5, 0.8333, 0.5, 0.75, 0.5, 0.75, 0.5, 0.8333, 0.5, 0.1667, 0.5, 0.08333, 0.5, 0.08333, 0.5, 0.1667, 0.5, 0.9167, 0.5, 0.8333, 0.5, 0.8333, 0.5, 0.9167, 0.5, 0.25, 0.5, 0.1667, 0.5, 0.1667, 0.5, 0.25, 0.5, 0.5748, 0.3512, 0.6488, 0.4252, 0.6488, 0.4252, 0.5748, 0.3512, 0.6667, 0.5, 0.5833, 0.5, 0.5833, 0.5, 0.6667, 0.5, 0.08333, 0.5, 7.451e-08, 0.5, 7.451e-08, 0.5, 0.08333, 0.5, 0.9167, 0.5, 0.8333, 0.5, 0.8333, 0.5, 0.9167, 0.5, 0.3333, 0.5, 0.25, 0.5, 0.25, 0.5, 0.3333, 0.5, 0.5833, 0.5, 0.5, 0.5, 0.5, 0.5, 0.5833, 0.5, 0.8333, 0.5, 0.75, 0.5, 0.75, 0.5, 0.8333, 0.5, 0.25, 0.5, 0.1667, 0.5, 0.1667, 0.5, 0.25, 0.5, 0.5, 0.5, 0.4167, 0.5, 0.4167, 0.5, 0.5, 0.5, 0.75, 0.5, 0.6667, 0.5, 0.6667, 0.5, 0.75, 0.5, 0.1667, 0.5, 0.08333, 0.5, 0.08333, 0.5, 0.1667, 0.5, 1.0, 0.5, 0.9167, 0.5, 0.9167, 0.5, 1.0, 0.5, 0.8512, 0.4252, 0.75, 0.4523, 0.75, 0.49, 0.87, 0.4578, 0.9252, 0.3512, 0.8512, 0.4252, 0.87, 0.4578, 0.9578, 0.37, 0.9523, 0.25, 0.9252, 0.3512, 0.9578, 0.37, 0.99, 0.25, 0.9252, 0.1488, 0.9523, 0.25, 0.99, 0.25, 0.9578, 0.13, 0.8512, 0.0748, 0.9252, 0.1488, 0.9578, 0.13, 0.87, 0.04215, 0.75, 0.04769, 0.8512, 0.0748, 0.87, 0.04215, 0.75, 0.01, 0.6488, 0.0748, 0.75, 0.04769, 0.75, 0.01, 0.63, 0.04215, 0.5748, 0.1488, 0.6488, 0.0748, 0.63, 0.04215, 0.5422, 0.13, 0.5477, 0.25, 0.5748, 0.1488, 0.5422, 0.13, 0.51, 0.25, 0.5748, 0.3512, 0.5477, 0.25, 0.51, 0.25, 0.5422, 0.37, 0.6488, 0.4252, 0.5748, 0.3512, 0.5422, 0.37, 0.63, 0.4578, 0.75, 0.4523, 0.6488, 0.4252, 0.63, 0.4578, 0.75, 0.49, 0.8118, 0.25, 0.8035, 0.2191, 0.8035, 0.2191, 0.8118, 0.25, 0.75, 0.4523, 0.8512, 0.4252, 0.8512, 0.4252, 0.75, 0.4523, 0.6488, 0.0748, 0.5748, 0.1488, 0.5748, 0.1488, 0.6488, 0.0748, 0.9252, 0.1488, 0.8512, 0.0748, 0.8512, 0.0748, 0.9252, 0.1488, 0.6488, 0.4252, 0.75, 0.4523, 0.75, 0.4523, 0.6488, 0.4252, 0.8512, 0.4252, 0.9252, 0.3512, 0.9252, 0.3512, 0.8512, 0.4252, 0.5748, 0.1488, 0.5477, 0.25, 0.5477, 0.25, 0.5748, 0.1488, 0.8512, 0.0748, 0.75, 0.04769, 0.75, 0.04769, 0.8512, 0.0748, 0.9252, 0.3512, 0.9523, 0.25, 0.9523, 0.25, 0.9252, 0.3512, 0.5477, 0.25, 0.5748, 0.3512, 0.5748, 0.3512, 0.5477, 0.25, 0.75, 0.04769, 0.6488, 0.0748, 0.6488, 0.0748, 0.75, 0.04769, 0.9523, 0.25, 0.9252, 0.1488, 0.9252, 0.1488, 0.9523, 0.25, 0.7809, 0.3035, 0.75, 0.3118, 0.75, 0.4523, 0.8512, 0.4252, 0.8035, 0.2809, 0.7809, 0.3035, 0.8512, 0.4252, 0.9252, 0.3512, 0.8118, 0.25, 0.8035, 0.2809, 0.9252, 0.3512, 0.9523, 0.25, 0.8035, 0.2191, 0.8118, 0.25, 0.9523, 0.25, 0.9252, 0.1488, 0.7809, 0.1965, 0.8035, 0.2191, 0.9252, 0.1488, 0.8512, 0.0748, 0.75, 0.1882, 0.7809, 0.1965, 0.8512, 0.0748, 0.75, 0.04769, 0.7191, 0.1965, 0.75, 0.1882, 0.75, 0.04769, 0.6488, 0.0748, 0.6965, 0.2191, 0.7191, 0.1965, 0.6488, 0.0748, 0.5748, 0.1488, 0.6882, 0.25, 0.6965, 0.2191, 0.5748, 0.1488, 0.5477, 0.25, 0.6965, 0.2809, 0.6882, 0.25, 0.5477, 0.25, 0.5748, 0.3512, 0.7191, 0.3035, 0.6965, 0.2809, 0.5748, 0.3512, 0.6488, 0.4252, 0.75, 0.3118, 0.7191, 0.3035, 0.6488, 0.4252, 0.75, 0.4523, 0.75, 0.1882, 0.7191, 0.1965, 0.7191, 0.1965, 0.75, 0.1882, 0.6965, 0.2809, 0.7191, 0.3035, 0.7191, 0.3035, 0.6965, 0.2809, 0.75, 0.3118, 0.7809, 0.3035, 0.7809, 0.3035, 0.75, 0.3118, 0.7191, 0.1965, 0.6965, 0.2191, 0.6965, 0.2191, 0.7191, 0.1965, 0.8035, 0.2191, 0.7809, 0.1965, 0.7809, 0.1965, 0.8035, 0.2191, 0.7191, 0.3035, 0.75, 0.3118, 0.75, 0.3118, 0.7191, 0.3035, 0.7809, 0.3035, 0.8035, 0.2809, 0.8035, 0.2809, 0.7809, 0.3035, 0.6965, 0.2191, 0.6882, 0.25, 0.6882, 0.25, 0.6965, 0.2191, 0.7809, 0.1965, 0.75, 0.1882, 0.75, 0.1882, 0.7809, 0.1965, 0.8035, 0.2809, 0.8118, 0.25, 0.8118, 0.25, 0.8035, 0.2809, 0.6882, 0.25, 0.6965, 0.2809, 0.6965, 0.2809, 0.6882, 0.25, 0.75, 0.1882, 0.7191, 0.1965, 0.7191, 0.1965, 0.75, 0.1882, 0.7809, 0.1965, 0.75, 0.1882, 0.75, 0.1882, 0.7809, 0.1965, 0.8118, 0.25, 0.8035, 0.2191, 0.8035, 0.2191, 0.8118, 0.25, 0.6965, 0.2809, 0.7191, 0.3035, 0.7191, 0.3035, 0.6965, 0.2809, 0.75, 0.3118, 0.7809, 0.3035, 0.7809, 0.3035, 0.75, 0.3118, 0.7191, 0.1965, 0.6965, 0.2191, 0.6965, 0.2191, 0.7191, 0.1965, 0.8035, 0.2191, 0.7809, 0.1965, 0.7809, 0.1965, 0.8035, 0.2191, 0.7191, 0.3035, 0.75, 0.3118, 0.75, 0.3118, 0.7191, 0.3035, 0.7809, 0.3035, 0.8035, 0.2809, 0.8035, 0.2809, 0.7809, 0.3035, 0.6965, 0.2191, 0.6882, 0.25, 0.6882, 0.25, 0.6965, 0.2191, 0.7809, 0.1965, 0.75, 0.1882, 0.75, 0.1882, 0.7809, 0.1965, 0.8035, 0.2809, 0.8118, 0.25, 0.8118, 0.25, 0.8035, 0.2809, 0.6882, 0.25, 0.6965, 0.2809, 0.6965, 0.2809, 0.6882, 0.25, 0.75, 0.1882, 0.7191, 0.1965, 0.7191, 0.1965, 0.75, 0.1882, 0.8035, 0.2809, 0.8118, 0.25, 0.8118, 0.25, 0.8035, 0.2809, 0.6882, 0.25, 0.6965, 0.2809, 0.6965, 0.2809, 0.6882, 0.25, 0.75, 0.3118, 0.75, 0.3118, 0.75, 0.3118, 0.75, 0.3118, 0.8118, 0.25, 0.8035, 0.2191, 0.8035, 0.2191, 0.8118, 0.25, 0.6965, 0.2809, 0.7191, 0.3035, 0.7191, 0.3035, 0.6965, 0.2809, 0.6965, 0.2191, 0.6965, 0.2191, 0.6965, 0.2191, 0.6965, 0.2191, 0.7191, 0.1965, 0.75, 0.1882, 0.75, 0.1882, 0.7191, 0.1965, 0.8035, 0.2191, 0.7809, 0.1965, 0.7809, 0.1965, 0.8035, 0.2191, 0.7191, 0.3035, 0.75, 0.3118, 0.75, 0.3118, 0.7191, 0.3035, 0.8035, 0.2809, 0.8035, 0.2809, 0.8035, 0.2809, 0.8035, 0.2809, 0.6965, 0.2191, 0.6882, 0.25, 0.6882, 0.25, 0.6965, 0.2191, 0.7191, 0.3035, 0.75, 0.3118, 0.75, 0.3118, 0.7191, 0.3035, 0.8118, 0.25, 0.8035, 0.2191, 0.8035, 0.2191, 0.8118, 0.25, 0.6965, 0.2809, 0.7191, 0.3035, 0.7191, 0.3035, 0.6965, 0.2809, 0.7191, 0.1965, 0.6965, 0.2191, 0.6965, 0.2191, 0.7191, 0.1965, 0.8035, 0.2191, 0.7809, 0.1965, 0.7809, 0.1965, 0.8035, 0.2191, 0.7809, 0.3035, 0.8035, 0.2809, 0.7847, 0.27, 0.77, 0.2847, 0.6965, 0.2191, 0.6882, 0.25, 0.6882, 0.25, 0.6965, 0.2191, 0.7809, 0.1965, 0.75, 0.1882, 0.75, 0.1882, 0.7809, 0.1965, 0.7809, 0.3035, 0.8035, 0.2809, 0.8035, 0.2809, 0.7809, 0.3035, 0.8035, 0.2809, 0.8118, 0.25, 0.8118, 0.25, 0.8035, 0.2809, 0.6882, 0.25, 0.6965, 0.2809, 0.6965, 0.2809, 0.6882, 0.25, 0.7687, 0.2608, 0.7608, 0.2687, 0.77, 0.2847, 0.7847, 0.27, 0.8035, 0.2809, 0.8118, 0.25, 0.7901, 0.25, 0.7847, 0.27, 0.8118, 0.25, 0.8035, 0.2191, 0.7847, 0.23, 0.7901, 0.25, 0.8035, 0.2191, 0.7809, 0.1965, 0.77, 0.2153, 0.7847, 0.23, 0.7809, 0.1965, 0.75, 0.1882, 0.75, 0.2099, 0.77, 0.2153, 0.75, 0.1882, 0.7191, 0.1965, 0.73, 0.2153, 0.75, 0.2099, 0.7191, 0.1965, 0.6965, 0.2191, 0.7153, 0.23, 0.73, 0.2153, 0.6965, 0.2191, 0.6882, 0.25, 0.7099, 0.25, 0.7153, 0.23, 0.6882, 0.25, 0.6965, 0.2809, 0.7153, 0.27, 0.7099, 0.25, 0.6965, 0.2809, 0.7191, 0.3035, 0.73, 0.2847, 0.7153, 0.27, 0.75, 0.3118, 0.7809, 0.3035, 0.77, 0.2847, 0.75, 0.2901, 0.75, 0.3118, 0.7809, 0.3035, 0.7809, 0.3035, 0.75, 0.3118, 0.75, 0.2716, 0.7392, 0.2687, 0.73, 0.2847, 0.75, 0.2901, 0.7716, 0.25, 0.7687, 0.2608, 0.7847, 0.27, 0.7901, 0.25, 0.7687, 0.2392, 0.7716, 0.25, 0.7901, 0.25, 0.7847, 0.23, 0.7608, 0.2313, 0.7687, 0.2392, 0.7847, 0.23, 0.77, 0.2153, 0.75, 0.2284, 0.7608, 0.2313, 0.77, 0.2153, 0.75, 0.2099, 0.7392, 0.2313, 0.75, 0.2284, 0.75, 0.2099, 0.73, 0.2153, 0.7313, 0.2392, 0.7392, 0.2313, 0.73, 0.2153, 0.7153, 0.23, 0.7284, 0.25, 0.7313, 0.2392, 0.7153, 0.23, 0.7099, 0.25, 0.7313, 0.2608, 0.7284, 0.25, 0.7099, 0.25, 0.7153, 0.27, 0.7392, 0.2687, 0.7313, 0.2608, 0.7153, 0.27, 0.73, 0.2847, 0.6965, 0.2191, 0.6882, 0.25, 0.6882, 0.25, 0.6965, 0.2191, 0.75, 0.252, 0.751, 0.2518, 0.7518, 0.251, 0.752, 0.25, 0.7518, 0.249, 0.751, 0.2482, 0.75, 0.248, 0.749, 0.2482, 0.7482, 0.249, 0.748, 0.25, 0.7482, 0.251, 0.749, 0.2518, 0.7191, 0.3035, 0.75, 0.3118, 0.75, 0.2901, 0.73, 0.2847, 0.751, 0.2518, 0.75, 0.252, 0.75, 0.2716, 0.7608, 0.2687, 0.7518, 0.251, 0.751, 0.2518, 0.7608, 0.2687, 0.7687, 0.2608, 0.752, 0.25, 0.7518, 0.251, 0.7687, 0.2608, 0.7716, 0.25, 0.7518, 0.249, 0.752, 0.25, 0.7716, 0.25, 0.7687, 0.2392, 0.751, 0.2482, 0.7518, 0.249, 0.7687, 0.2392, 0.7608, 0.2313, 0.75, 0.248, 0.751, 0.2482, 0.7608, 0.2313, 0.75, 0.2284, 0.749, 0.2482, 0.75, 0.248, 0.75, 0.2284, 0.7392, 0.2313, 0.7482, 0.249, 0.749, 0.2482, 0.7392, 0.2313, 0.7313, 0.2392, 0.748, 0.25, 0.7482, 0.249, 0.7313, 0.2392, 0.7284, 0.25, 0.7482, 0.251, 0.748, 0.25, 0.7284, 0.25, 0.7313, 0.2608, 0.749, 0.2518, 0.7482, 0.251, 0.7313, 0.2608, 0.7392, 0.2687, 0.75, 0.252, 0.749, 0.2518, 0.7392, 0.2687, 0.75, 0.2716, 0.7608, 0.2687, 0.75, 0.2716, 0.75, 0.2901, 0.77, 0.2847, 0.7809, 0.3035, 0.8035, 0.2809, 0.8035, 0.2809, 0.7809, 0.3035, 0.7191, 0.3035, 0.75, 0.3118, 0.75, 0.3118, 0.7191, 0.3035, 0.8035, 0.2191, 0.7809, 0.1965, 0.7809, 0.1965, 0.8035, 0.2191, 0.7191, 0.1965, 0.6965, 0.2191, 0.6965, 0.2191, 0.7191, 0.1965, 0.75, 0.3118, 0.7809, 0.3035, 0.7809, 0.3035, 0.75, 0.3118, 0.6965, 0.2809, 0.7191, 0.3035, 0.7191, 0.3035, 0.6965, 0.2809, 0.8118, 0.25, 0.8035, 0.2191, 0.8035, 0.2191, 0.8118, 0.25, 0.75, 0.1882, 0.7191, 0.1965, 0.7191, 0.1965, 0.75, 0.1882, 0.6882, 0.25, 0.6965, 0.2809, 0.6965, 0.2809, 0.6882, 0.25, 0.8035, 0.2809, 0.8118, 0.25, 0.8118, 0.25, 0.8035, 0.2809, 0.7809, 0.1965, 0.75, 0.1882, 0.75, 0.1882, 0.7809, 0.1965, 0.75, 0.3118, 0.7809, 0.3035, 0.7809, 0.3035, 0.75, 0.3118, 0.7191, 0.1965, 0.75, 0.1882, 0.75, 0.1882, 0.7191, 0.1965, 0.75, 0.1882, 0.7191, 0.1965, 0.7191, 0.1965, 0.75, 0.1882, 0.75, 0.3118, 0.7809, 0.3035, 0.7809, 0.3035, 0.75, 0.3118, 0.7809, 0.3035, 0.75, 0.3118, 0.75, 0.3118, 0.7809, 0.3035, 0.75, 0.3118, 0.7809, 0.3035, 0.7809, 0.3035, 0.75, 0.3118, 0.6965, 0.2191, 0.7191, 0.1965, 0.7191, 0.1965, 0.6965, 0.2191, 0.8035, 0.2809, 0.8035, 0.2809, 0.8035, 0.2809, 0.8035, 0.2809, 0.7809, 0.3035, 0.75, 0.3118, 0.75, 0.3118, 0.7809, 0.3035, 0.6965, 0.2191, 0.7191, 0.1965, 0.7191, 0.1965, 0.6965, 0.2191, 0.75, 0.1882, 0.7191, 0.1965, 0.7191, 0.1965, 0.75, 0.1882, 0.7191, 0.1965, 0.6965, 0.2191, 0.6965, 0.2191, 0.7191, 0.1965, 0.7809, 0.3035, 0.8035, 0.2809, 0.8035, 0.2809, 0.7809, 0.3035, 0.8035, 0.2809, 0.7809, 0.3035, 0.7809, 0.3035, 0.8035, 0.2809, 0.75, 0.3118, 0.7809, 0.3035, 0.7809, 0.3035, 0.75, 0.3118, 0.75, 0.1882, 0.75, 0.1882, 0.75, 0.1882, 0.75, 0.1882, 0.75, 0.1882, 0.7191, 0.1965, 0.7191, 0.1965, 0.75, 0.1882, 0.75, 0.3118, 0.7809, 0.3035, 0.7809, 0.3035, 0.75, 0.3118, 0.7191, 0.1965, 0.6965, 0.2191, 0.6965, 0.2191, 0.7191, 0.1965, 0.7809, 0.3035, 0.8035, 0.2809, 0.8035, 0.2809, 0.7809, 0.3035, 0.6965, 0.2191, 0.6965, 0.2191, 0.6965, 0.2191, 0.6965, 0.2191, 0.75, 0.1882, 0.75, 0.1882, 0.75, 0.1882, 0.75, 0.1882, 0.7809, 0.3035, 0.8035, 0.2809, 0.8035, 0.2809, 0.7809, 0.3035, 0.8035, 0.2809, 0.7809, 0.3035, 0.7809, 0.3035, 0.8035, 0.2809, 0.75, 0.1882, 0.7191, 0.1965, 0.7191, 0.1965, 0.75, 0.1882, 0.75, 0.3118, 0.75, 0.3118, 0.75, 0.3118, 0.75, 0.3118, 0.7191, 0.1965, 0.75, 0.1882, 0.75, 0.1882, 0.7191, 0.1965, 0.7191, 0.1965, 0.6965, 0.2191, 0.6965, 0.2191, 0.7191, 0.1965, 0.1667, 0.75, 0.1667, 0.6875, 0.1667, 0.6875, 0.1667, 0.75, 0.3333, 0.75, 0.3333, 0.8127, 0.3333, 0.8127, 0.3333, 0.75, 0.1667, 0.6875, 0.25, 0.6875, 0.25, 0.6875, 0.1667, 0.6875, 0.1667, 0.8127, 0.1667, 0.75, 0.1667, 0.75, 0.1667, 0.8127, 0.3333, 0.75, 0.3333, 0.8127, 0.3333, 0.8127, 0.3333, 0.75, 0.3333, 0.8127, 0.25, 0.8127, 0.25, 0.8127, 0.3333, 0.8127, 0.1667, 0.6875, 0.25, 0.6875, 0.25, 0.6875, 0.1667, 0.6875, 0.1667, 0.75, 0.1667, 0.6875, 0.1667, 0.6875, 0.1667, 0.75, 0.3333, 0.75, 0.3333, 0.8127, 0.3333, 0.8127, 0.3333, 0.75, 0.1667, 0.6875, 0.25, 0.6875, 0.25, 0.6875, 0.1667, 0.6875, 0.1667, 0.8127, 0.1667, 0.75, 0.1667, 0.75, 0.1667, 0.8127, 0.25, 0.8127, 0.1667, 0.8127, 0.1667, 0.8127, 0.25, 0.8127, 0.3333, 0.6875, 0.3333, 0.75, 0.3333, 0.75, 0.3333, 0.6875, 0.3333, 0.8127, 0.25, 0.8127, 0.25, 0.8127, 0.3333, 0.8127, 0.25, 0.6875, 0.3333, 0.6875, 0.3333, 0.6875, 0.25, 0.6875, 0.25, 0.8127, 0.1667, 0.8127, 0.1667, 0.8127, 0.25, 0.8127, 0.4167, 0.6875, 0.5, 0.6875, 0.5, 0.6875, 0.4167, 0.6875, 0.1667, 0.6875, 0.1667, 0.6875, 0.1667, 0.6875, 0.1667, 0.6875, 0.2299, 0.7816, 0.2299, 0.7811, 0.1868, 0.7811, 0.1868, 0.7816, 0.1667, 0.6875, 0.25, 0.6875, 0.25, 0.6875, 0.1667, 0.6875, 0.1667, 0.75, 0.1667, 0.6875, 0.1667, 0.6875, 0.1667, 0.75, 0.3333, 0.6875, 0.3333, 0.75, 0.3333, 0.75, 0.3333, 0.6875, 0.3333, 0.8127, 0.25, 0.8127, 0.25, 0.8127, 0.3333, 0.8127, 0.25, 0.6875, 0.3333, 0.6875, 0.3333, 0.6875, 0.25, 0.6875, 0.1667, 0.8127, 0.1667, 0.75, 0.1667, 0.75, 0.1667, 0.8127, 0.3333, 0.6875, 0.3333, 0.75, 0.3333, 0.75, 0.3333, 0.6875, 0.3333, 0.8127, 0.25, 0.8127, 0.25, 0.8127, 0.3333, 0.8127, 0.2299, 0.7191, 0.2299, 0.7184, 0.1868, 0.7184, 0.1868, 0.7191, 0.3132, 0.7816, 0.3132, 0.7811, 0.2701, 0.7811, 0.2701, 0.7816, 0.25, 0.6875, 0.3333, 0.6875, 0.3333, 0.6875, 0.25, 0.6875, 0.25, 0.8127, 0.1667, 0.8127, 0.1667, 0.8127, 0.25, 0.8127, 0.3132, 0.7191, 0.3132, 0.7184, 0.2701, 0.7184, 0.2701, 0.7191, 0.3132, 0.7816, 0.3132, 0.7184, 0.3333, 0.75, 0.2299, 0.7811, 0.2701, 0.7811, 0.25, 0.8127, 0.2701, 0.7816, 0.2299, 0.7816, 0.2299, 0.7184, 0.2701, 0.7184, 0.1667, 0.75, 0.1868, 0.7184, 0.1868, 0.7816, 0.2299, 0.7191, 0.25, 0.6875, 0.2701, 0.7191, 0.3132, 0.7811, 0.3132, 0.7816, 0.3333, 0.75, 0.3333, 0.8127, 0.2299, 0.7811, 0.2299, 0.7816, 0.2701, 0.7816, 0.2701, 0.7811, 0.1667, 0.8127, 0.1667, 0.75, 0.1868, 0.7816, 0.1868, 0.7811, 0.2299, 0.7816, 0.1868, 0.7816, 0.1868, 0.7184, 0.2299, 0.7184, 0.3132, 0.7816, 0.2701, 0.7816, 0.2701, 0.7184, 0.3132, 0.7184, 0.3333, 0.8127, 0.25, 0.8127, 0.2701, 0.7811, 0.3132, 0.7811, 0.25, 0.8127, 0.1667, 0.8127, 0.1868, 0.7811, 0.2299, 0.7811, 0.3132, 0.7184, 0.3132, 0.7191, 0.3333, 0.6875, 0.3333, 0.75, 0.2299, 0.7184, 0.2299, 0.7191, 0.2701, 0.7191, 0.2701, 0.7184, 0.1667, 0.75, 0.1667, 0.6875, 0.1868, 0.7191, 0.1868, 0.7184, 0.3132, 0.7191, 0.2701, 0.7191, 0.25, 0.6875, 0.3333, 0.6875, 0.2299, 0.7191, 0.1868, 0.7191, 0.1667, 0.6875, 0.25, 0.6875, 0.3333, 0.75, 0.3333, 0.8127, 0.3333, 0.8127, 0.3333, 0.75, 0.5, 0.75, 0.5, 0.8127, 0.5, 0.8127, 0.5, 0.75, 0.08333, 0.8127, 7.451e-08, 0.8127, 7.451e-08, 0.8127, 0.08333, 0.8127, 0.08333, 0.75, 0.08333, 0.8127, 0.08333, 0.8127, 0.08333, 0.75, 0.4167, 0.8127, 0.4167, 0.75, 0.4167, 0.75, 0.4167, 0.8127, 0.08333, 0.75, 0.08333, 0.8127, 0.08333, 0.8127, 0.08333, 0.75, 0.4167, 0.75, 0.4167, 0.6875, 0.4167, 0.6875, 0.4167, 0.75, 1.0, 0.8127, 1.0, 0.75, 1.0, 0.75, 1.0, 0.8127, 0.08333, 0.6875, 0.08333, 0.75, 0.08333, 0.75, 0.08333, 0.6875, 0.5, 0.8127, 0.4167, 0.8127, 0.4167, 0.8127, 0.5, 0.8127, 0.4167, 0.6875, 0.5, 0.6875, 0.5, 0.6875, 0.4167, 0.6875, 0.5, 0.75, 0.5, 0.8127, 0.5, 0.8127, 0.5, 0.75, 0.5, 0.6875, 0.5, 0.75, 0.5, 0.75, 0.5, 0.6875, 0.4167, 0.8127, 0.4167, 0.75, 0.4167, 0.75, 0.4167, 0.8127, 0.5, 0.8127, 0.4167, 0.8127, 0.4167, 0.8127, 0.5, 0.8127, 7.451e-08, 0.6875, 0.08333, 0.6875, 0.08333, 0.6875, 7.451e-08, 0.6875, 1.0, 0.8127, 1.0, 0.75, 1.0, 0.75, 1.0, 0.8127, 0.08333, 0.6875, 0.08333, 0.75, 0.08333, 0.75, 0.08333, 0.6875, 1.0, 0.75, 1.0, 0.6875, 1.0, 0.6875, 1.0, 0.75, 0.4167, 0.75, 0.4167, 0.6875, 0.4167, 0.6875, 0.4167, 0.75, 1.0, 0.8283, 1.0, 0.844, 0.9167, 0.844, 0.9167, 0.8283, 0.9167, 0.8283, 0.9167, 0.844, 0.8333, 0.844, 0.8333, 0.8283, 0.8333, 0.8283, 0.8333, 0.844, 0.75, 0.844, 0.75, 0.8283, 0.75, 0.8283, 0.75, 0.844, 0.6667, 0.844, 0.6667, 0.8283, 0.6667, 0.8283, 0.6667, 0.844, 0.5833, 0.844, 0.5833, 0.8283, 0.5833, 0.8283, 0.5833, 0.844, 0.5, 0.844, 0.5, 0.8283, 0.5, 0.8283, 0.5, 0.844, 0.4167, 0.844, 0.4167, 0.8283, 0.4167, 0.8283, 0.4167, 0.844, 0.3333, 0.844, 0.3333, 0.8283, 0.3333, 0.8283, 0.3333, 0.844, 0.25, 0.844, 0.25, 0.8283, 0.25, 0.8283, 0.25, 0.844, 0.1667, 0.844, 0.1667, 0.8283, 0.1667, 0.8283, 0.1667, 0.844, 0.08333, 0.844, 0.08333, 0.8283, 0.08333, 0.8283, 0.08333, 0.844, 7.451e-08, 0.844, 7.451e-08, 0.8283, 1.0, 0.844, 1.0, 0.8597, 0.9167, 0.8597, 0.9167, 0.844, 0.9167, 0.844, 0.9167, 0.8597, 0.8333, 0.8597, 0.8333, 0.844, 0.8333, 0.844, 0.8333, 0.8597, 0.75, 0.8597, 0.75, 0.844, 0.75, 0.844, 0.75, 0.8597, 0.6667, 0.8597, 0.6667, 0.844, 0.6667, 0.844, 0.6667, 0.8597, 0.5833, 0.8597, 0.5833, 0.844, 0.5833, 0.844, 0.5833, 0.8597, 0.5, 0.8597, 0.5, 0.844, 0.5, 0.844, 0.5, 0.8597, 0.4167, 0.8597, 0.4167, 0.844, 0.4167, 0.844, 0.4167, 0.8597, 0.3333, 0.8597, 0.3333, 0.844, 0.3333, 0.844, 0.3333, 0.8597, 0.25, 0.8597, 0.25, 0.844, 0.25, 0.844, 0.25, 0.8597, 0.1667, 0.8597, 0.1667, 0.844, 0.1667, 0.844, 0.1667, 0.8597, 0.08333, 0.8597, 0.08333, 0.844, 0.08333, 0.844, 0.08333, 0.8597, 7.451e-08, 0.8597, 7.451e-08, 0.844, 0.08333, 0.8127, 0.08333, 0.8283, 7.451e-08, 0.8283, 7.451e-08, 0.8127, 0.1667, 0.8127, 0.1667, 0.8283, 0.08333, 0.8283, 0.08333, 0.8127, 0.25, 0.8127, 0.25, 0.8283, 0.1667, 0.8283, 0.1667, 0.8127, 0.3333, 0.8127, 0.3333, 0.8283, 0.25, 0.8283, 0.25, 0.8127, 0.4167, 0.8127, 0.4167, 0.8283, 0.3333, 0.8283, 0.3333, 0.8127, 0.5, 0.8127, 0.5, 0.8283, 0.4167, 0.8283, 0.4167, 0.8127, 0.5833, 0.8127, 0.5833, 0.8283, 0.5, 0.8283, 0.5, 0.8127, 0.6667, 0.8127, 0.6667, 0.8283, 0.5833, 0.8283, 0.5833, 0.8127, 0.75, 0.8127, 0.75, 0.8283, 0.6667, 0.8283, 0.6667, 0.8127, 0.8333, 0.8127, 0.8333, 0.8283, 0.75, 0.8283, 0.75, 0.8127, 0.9167, 0.8127, 0.9167, 0.8283, 0.8333, 0.8283, 0.8333, 0.8127, 1.0, 0.8127, 1.0, 0.8283, 0.9167, 0.8283, 0.9167, 0.8127, 1.0, 0.8597, 1.0, 0.8675, 0.9167, 0.8675, 0.9167, 0.8597, 0.9167, 0.8597, 0.9167, 0.8675, 0.8333, 0.8675, 0.8333, 0.8597, 0.8333, 0.8597, 0.8333, 0.8675, 0.75, 0.8675, 0.75, 0.8597, 0.75, 0.8597, 0.75, 0.8675, 0.6667, 0.8675, 0.6667, 0.8597, 0.6667, 0.8597, 0.6667, 0.8675, 0.5833, 0.8675, 0.5833, 0.8597, 0.5833, 0.8597, 0.5833, 0.8675, 0.5, 0.8675, 0.5, 0.8597, 0.5, 0.8597, 0.5, 0.8675, 0.4167, 0.8675, 0.4167, 0.8597, 0.4167, 0.8597, 0.4167, 0.8675, 0.3333, 0.8675, 0.3333, 0.8597, 0.3333, 0.8597, 0.3333, 0.8675, 0.25, 0.8675, 0.25, 0.8597, 0.25, 0.8597, 0.25, 0.8675, 0.1667, 0.8675, 0.1667, 0.8597, 0.1667, 0.8597, 0.1667, 0.8675, 0.08333, 0.8675, 0.08333, 0.8597, 0.08333, 0.8597, 0.08333, 0.8675, 7.451e-08, 0.8675, 7.451e-08, 0.8597, 0.3333, 0.6875, 0.3333, 0.75, 0.3333, 0.75, 0.3333, 0.6875, 0.3333, 0.75, 0.3333, 0.75, 0.3333, 0.75, 0.3333, 0.75, 0.3333, 0.6875, 0.3333, 0.6875, 0.3333, 0.6875, 0.3333, 0.6875, 0.3333, 0.75, 0.3333, 0.6875, 0.3333, 0.6875, 0.3333, 0.75, 0.1667, 0.75, 0.1667, 0.6875, 0.1667, 0.6875, 0.1667, 0.75, 0.1667, 0.6875, 0.1667, 0.75, 0.1667, 0.75, 0.1667, 0.6875, 0.1667, 0.75, 0.1667, 0.75, 0.1667, 0.75, 0.1667, 0.75, 0.1667, 0.75, 0.1667, 0.6875, 0.1667, 0.6875, 0.1667, 0.75, 0.08333, 0.5, 7.451e-08, 0.5, 7.451e-08, 0.5, 0.08333, 0.5, 0.08333, 0.5, 7.451e-08, 0.5, 7.451e-08, 0.5, 0.08333, 0.5, 0.08333, 0.5, 0.08333, 0.5, 0.08333, 0.5, 0.08333, 0.5, 1.0, 0.5, 1.0, 0.5, 1.0, 0.5, 1.0, 0.5, 0.5, 0.5, 0.4167, 0.5, 0.4167, 0.5, 0.5, 0.5, 0.4167, 0.5, 0.4167, 0.5, 0.4167, 0.5, 0.4167, 0.5, 0.5, 0.5, 0.4167, 0.5, 0.4167, 0.5, 0.5, 0.5, 0.4167, 0.5, 0.5, 0.5, 0.5, 0.5, 0.4167, 0.5, 1.0, 0.8675, 1.0, 0.8714, 0.9167, 0.8714, 0.9167, 0.8675, 0.9167, 0.8675, 0.9167, 0.8714, 0.8333, 0.8714, 0.8333, 0.8675, 0.8333, 0.8675, 0.8333, 0.8714, 0.75, 0.8714, 0.75, 0.8675, 0.75, 0.8675, 0.75, 0.8714, 0.6667, 0.8714, 0.6667, 0.8675, 0.6667, 0.8675, 0.6667, 0.8714, 0.5833, 0.8714, 0.5833, 0.8675, 0.5833, 0.8675, 0.5833, 0.8714, 0.5, 0.8714, 0.5, 0.8675, 0.5, 0.8675, 0.5, 0.8714, 0.4167, 0.8714, 0.4167, 0.8675, 0.4167, 0.8675, 0.4167, 0.8714, 0.3333, 0.8714, 0.3333, 0.8675, 0.3333, 0.8675, 0.3333, 0.8714, 0.25, 0.8714, 0.25, 0.8675, 0.25, 0.8675, 0.25, 0.8714, 0.1667, 0.8714, 0.1667, 0.8675, 0.1667, 0.8675, 0.1667, 0.8714, 0.08333, 0.8714, 0.08333, 0.8675, 0.08333, 0.8675, 0.08333, 0.8714, 7.451e-08, 0.8714, 7.451e-08, 0.8675])
me_cylinder.materials.append(mat_material_007)
me_cylinder.materials.append(mat_material)
me_cylinder.materials.append(mat_material_008)
me_cylinder.use_remesh_fix_poles = True
me_cylinder.use_remesh_preserve_attributes = False
me_cylinder.use_mirror_vertex_groups = False
me_cylinder.update()

# ---- objects
ob_light = bpy.data.objects.new('Light', light_light)
ob_camera = bpy.data.objects.new('Camera', cam_camera)
ob_cylinder = bpy.data.objects.new('Cylinder', me_cylinder)

# ---- transforms, parenting, visibility, modifiers, constraints
ob_light.location = (4.076, 1.005, 5.904)
ob_light.rotation_euler = (0.6503, 0.05522, 1.866)
ob_light.lock_rotations_4d = False
ob_light.empty_display_type = 'ARROWS'
ob_light.color = (0.0, 0.0, 0.0, 0.0)
ob_light.lineart.crease_threshold = 0.0
ob_camera.location = (7.359, -6.926, 4.958)
ob_camera.rotation_euler = (1.109, 0.0, 0.8149)
ob_camera.lock_rotations_4d = False
ob_camera.empty_display_type = 'ARROWS'
ob_camera.color = (0.0, 0.0, 0.0, 0.0)
ob_camera.display_type = 'WIRE'
ob_camera.lineart.crease_threshold = 0.0
ob_cylinder.location = (0.0476, -0.004008, 0.009505)
ob_cylinder.rotation_euler = (0.0, 1.571, 0.0)
ob_cylinder.scale = (1.0, 1.0, 2.357)
ob_cylinder.lineart.crease_threshold = 0.0

# ---- collection membership
col_collection.objects.link(ob_light)
col_collection.objects.link(ob_camera)
col_collection.objects.link(ob_cylinder)

# ---- scene / render settings (as saved in the file)
scene.camera = ob_camera
scene.frame_start = 1; scene.frame_end = 250; scene.frame_set(1)
scene.render.engine = 'BLENDER_EEVEE_NEXT'
scene.cycles.use_denoising = False
scene.cycles.samples = 128
scene.cycles.sampling_pattern = 'TABULATED_SOBOL'
scene.cycles.use_adaptive_sampling = False
scene.cycles.use_light_tree = False
scene.view_settings.view_transform = 'Filmic'
bpy.context.view_layer.update()
